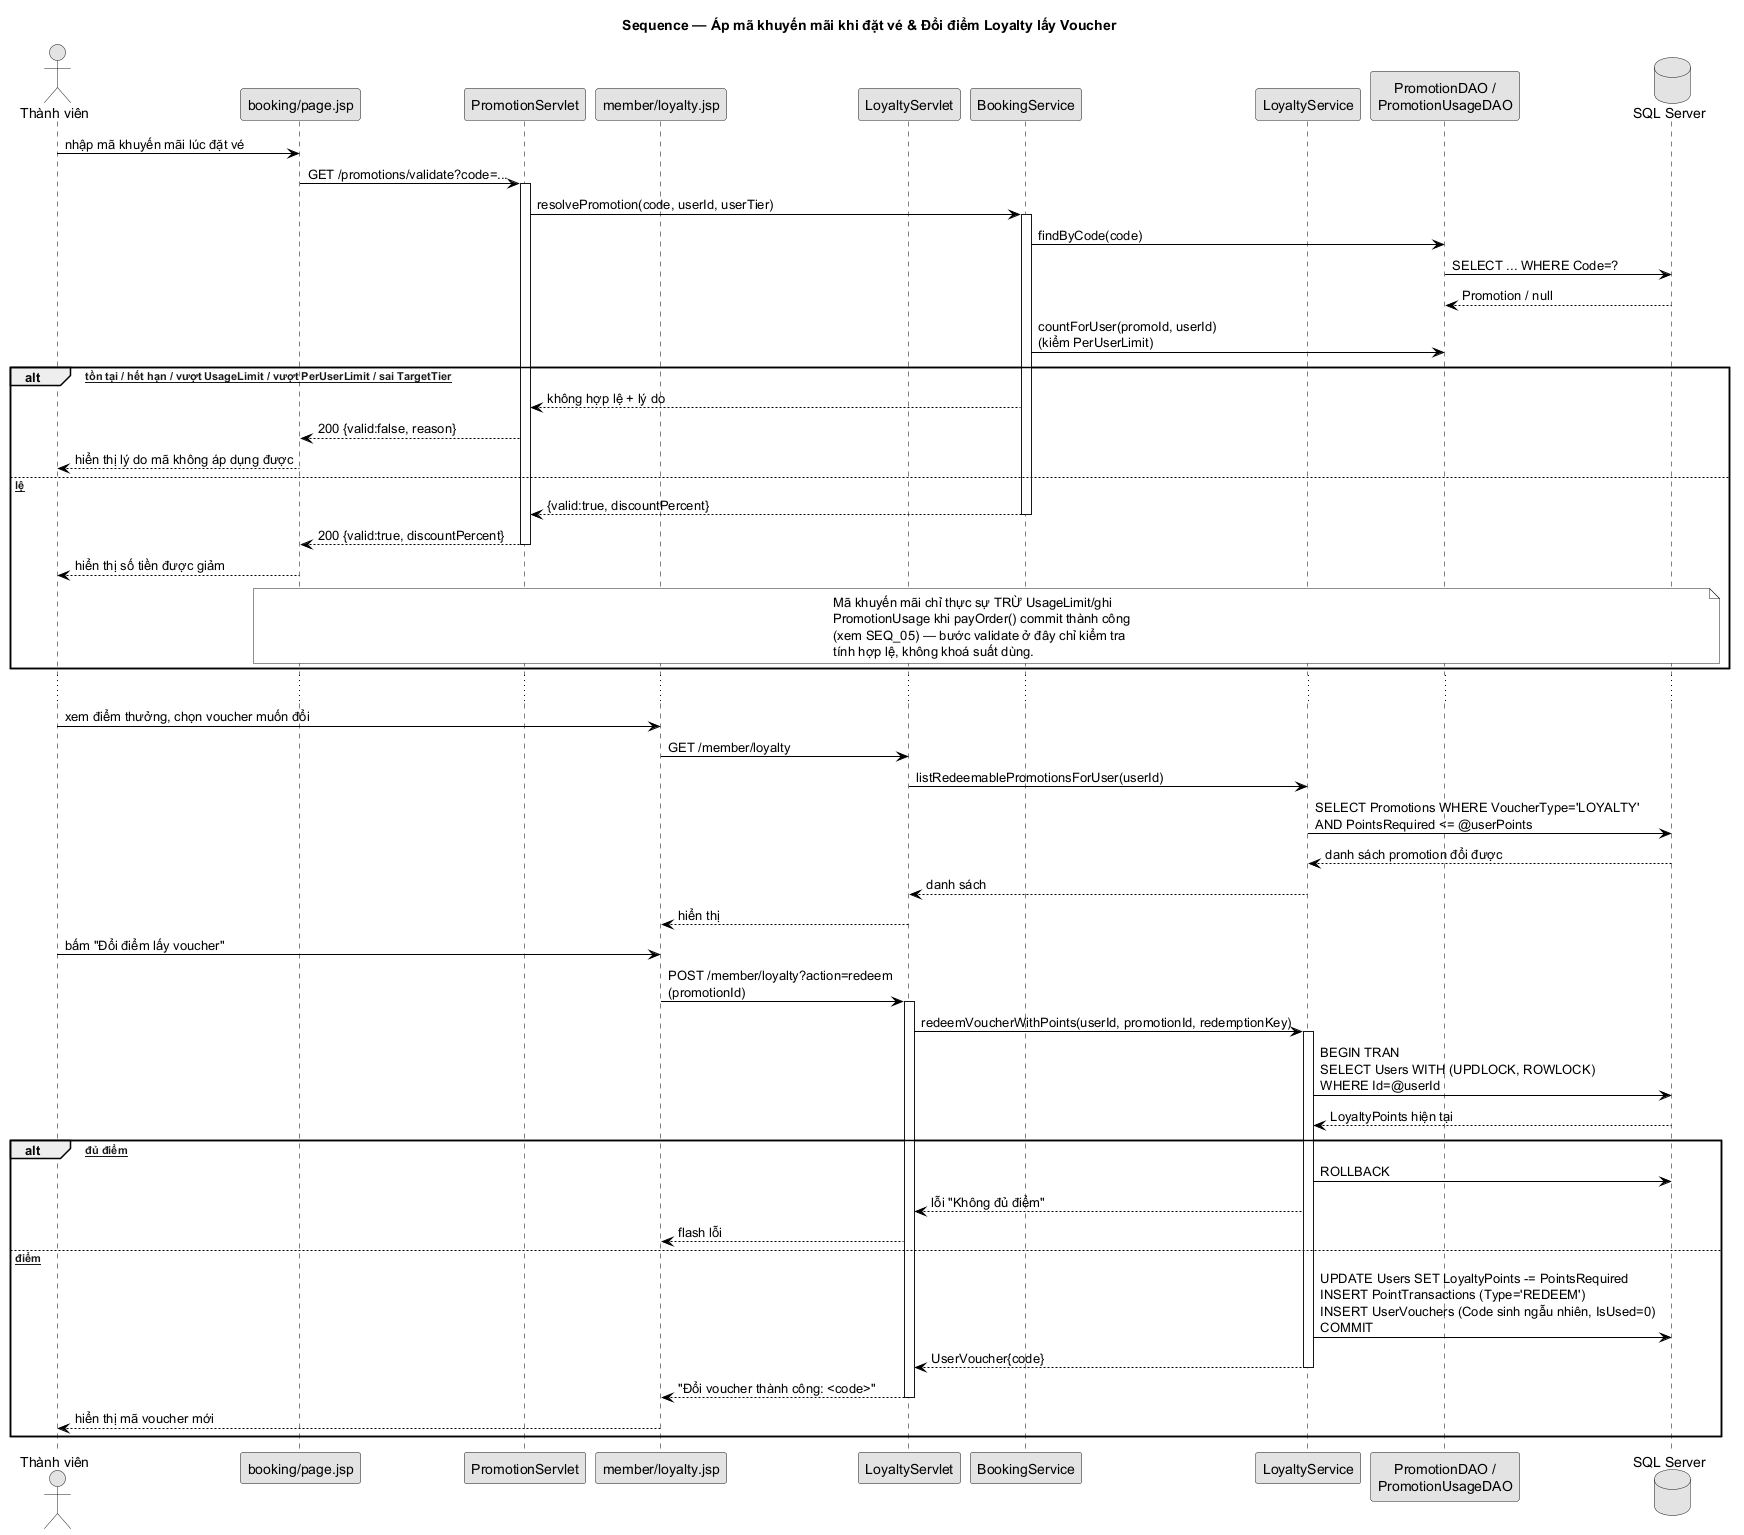

The diagram above was rendered by PlantUML. Its source (embedded in the PNG):
@startuml SEQ_10_KhuyenMaiLoyaltyVoucher
title Sequence — Áp mã khuyến mãi khi đặt vé & Đổi điểm Loyalty lấy Voucher
skinparam monochrome true
skinparam shadowing false
skinparam defaultFontName SansSerif
skinparam ArrowThickness 1
skinparam sequence {
  ArrowColor black
  LifeLineBorderColor black
}

actor "Thành viên" as U
participant "booking/page.jsp" as BookView
participant "PromotionServlet" as PromoServlet
participant "member/loyalty.jsp" as LoyaltyView
participant "LoyaltyServlet" as LoyServlet
participant "BookingService" as Booking
participant "LoyaltyService" as Loyalty
participant "PromotionDAO /\nPromotionUsageDAO" as PromoDAO
database "SQL Server" as DB

U -> BookView : nhập mã khuyến mãi lúc đặt vé
BookView -> PromoServlet : GET /promotions/validate?code=...
activate PromoServlet
PromoServlet -> Booking : resolvePromotion(code, userId, userTier)
activate Booking
Booking -> PromoDAO : findByCode(code)
PromoDAO -> DB : SELECT ... WHERE Code=?
DB --> PromoDAO : Promotion / null
Booking -> PromoDAO : countForUser(promoId, userId)\n(kiểm PerUserLimit)

alt [Không tồn tại / hết hạn / vượt UsageLimit / vượt PerUserLimit / sai TargetTier]
  Booking --> PromoServlet : không hợp lệ + lý do
  PromoServlet --> BookView : 200 {valid:false, reason}
  BookView --> U : hiển thị lý do mã không áp dụng được
else [Hợp lệ]
  Booking --> PromoServlet : {valid:true, discountPercent}
  deactivate Booking
  PromoServlet --> BookView : 200 {valid:true, discountPercent}
  deactivate PromoServlet
  BookView --> U : hiển thị số tiền được giảm
  note over BookView, DB
    Mã khuyến mãi chỉ thực sự TRỪ UsageLimit/ghi
    PromotionUsage khi payOrder() commit thành công
    (xem SEQ_05) — bước validate ở đây chỉ kiểm tra
    tính hợp lệ, không khoá suất dùng.
  end note
end

...

U -> LoyaltyView : xem điểm thưởng, chọn voucher muốn đổi
LoyaltyView -> LoyServlet : GET /member/loyalty
LoyServlet -> Loyalty : listRedeemablePromotionsForUser(userId)
Loyalty -> DB : SELECT Promotions WHERE VoucherType='LOYALTY'\nAND PointsRequired <= @userPoints
DB --> Loyalty : danh sách promotion đổi được
Loyalty --> LoyServlet : danh sách
LoyServlet --> LoyaltyView : hiển thị

U -> LoyaltyView : bấm "Đổi điểm lấy voucher"
LoyaltyView -> LoyServlet : POST /member/loyalty?action=redeem\n(promotionId)
activate LoyServlet
LoyServlet -> Loyalty : redeemVoucherWithPoints(userId, promotionId, redemptionKey)
activate Loyalty
Loyalty -> DB : BEGIN TRAN\nSELECT Users WITH (UPDLOCK, ROWLOCK)\nWHERE Id=@userId
DB --> Loyalty : LoyaltyPoints hiện tại

alt [Không đủ điểm]
  Loyalty -> DB : ROLLBACK
  Loyalty --> LoyServlet : lỗi "Không đủ điểm"
  LoyServlet --> LoyaltyView : flash lỗi
else [Đủ điểm]
  Loyalty -> DB : UPDATE Users SET LoyaltyPoints -= PointsRequired\nINSERT PointTransactions (Type='REDEEM')\nINSERT UserVouchers (Code sinh ngẫu nhiên, IsUsed=0)\nCOMMIT
  Loyalty --> LoyServlet : UserVoucher{code}
  deactivate Loyalty
  LoyServlet --> LoyaltyView : "Đổi voucher thành công: <code>"
  deactivate LoyServlet
  LoyaltyView --> U : hiển thị mã voucher mới
end
@enduml